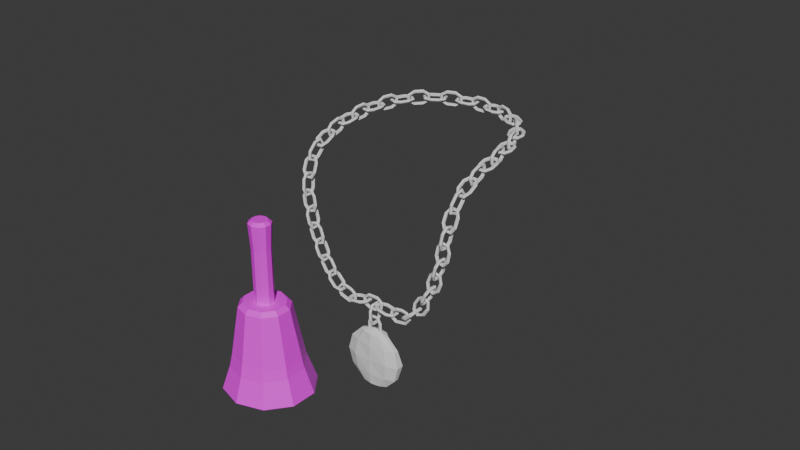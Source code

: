 # Source: Bell.blend  (saved by Blender 5.1.30; exported with 4.5.12 LTS)
import bpy
from mathutils import Matrix  # noqa: F401  (used for matrix-valued properties, if any)

bpy.ops.wm.read_factory_settings(use_empty=True)
scene = bpy.context.scene
scene.name = 'Scene'

# ---- collections
col_collection = bpy.data.collections.new('Collection'); scene.collection.children.link(col_collection)

# ---- images (referenced by path relative to the original .blend; pixels are not part of the script)
import os
ASSET_DIR = os.environ.get("B2B_ASSET_DIR", "")  # directory of the original .blend (textures are referenced by path, not embedded)
HERE = os.path.dirname(os.path.abspath(__file__))  # packed textures are extracted next to this script under _unpacked/

def load_image(name, relpath, width, height, colorspace="sRGB"):
    """Load a texture the original file referenced (path relative to the .blend, or extracted next to this script)."""
    p = next((c for c in (os.path.join(HERE, relpath), os.path.join(ASSET_DIR, relpath)) if relpath and os.path.exists(c)), "")
    if p:
        img = bpy.data.images.load(p, check_existing=True)
        img.name = name
    else:  # same state as the original file: an image datablock whose file is absent (Cycles renders it pink)
        img = bpy.data.images.new(name, width, height)
        img.source = "FILE"
        img.filepath = "//" + (relpath or name)
    img.colorspace_settings.name = colorspace
    return img
img_castletexture_png = load_image('castletexture.png', 'castletexture.png', 1024, 1024, 'sRGB')

# ---- materials (node trees are filled in below, after node groups)
mat_material_001 = bpy.data.materials.new('Material.001')
mat_material_001.roughness = 0.5257

# ---- material node trees
mat_material_001.use_nodes = True; mat_material_001.node_tree.nodes.clear()
_N = mat_material_001.node_tree.nodes; _L = mat_material_001.node_tree.links
n0 = _N.new('ShaderNodeBsdfPrincipled'); n0.name = 'Principled BSDF'; n0.location = (0, 300)
n0.inputs[2].default_value = 0.5257
n0.inputs[3].default_value = 1.45
n0.inputs[27].default_value = (0.0, 0.0, 0.0, 1.0)
n0.inputs[28].default_value = 1.0
n1 = _N.new('ShaderNodeOutputMaterial'); n1.name = 'Material Output'; n1.location = (280, 300)
n2 = _N.new('ShaderNodeTexImage'); n2.name = 'Image Texture'; n2.location = (-480, 300)
n2.image = img_castletexture_png
_L.new(n2.outputs[0], n0.inputs[0])
_L.new(n0.outputs[0], n1.inputs[0])
n1.is_active_output = True

# ---- world
world_world = bpy.data.worlds.new('World'); scene.world = world_world
world_world.use_nodes = True; world_world.node_tree.nodes.clear()
_N = world_world.node_tree.nodes; _L = world_world.node_tree.links
n0 = _N.new('ShaderNodeOutputWorld'); n0.name = 'World Output'; n0.location = (200, 100)
n1 = _N.new('ShaderNodeBackground'); n1.name = 'Background'; n1.location = (-200, 100)
n1.inputs[0].default_value = (0.05088, 0.05088, 0.05088, 1.0)
_L.new(n1.outputs[0], n0.inputs[0])
n0.is_active_output = True
world_world.color = (0.05088, 0.05088, 0.05088)
world_world.sun_shadow_jitter_overblur = 0.0

# ---- meshes
me_torus_001 = bpy.data.meshes.new('Torus.001')
me_torus_001.from_pydata([(0.25, -0.1412, 5.96e-11), (0.2155, -0.1412, 0.04755), (0.1595, -0.1412, 0.02939), (0.1595, -0.1412, -0.02939), (0.2155, -0.1412, -0.04755), (-0.125, -0.3577, 5.96e-11), (-0.1077, -0.3278, 0.04755), (-0.07977, -0.2794, 0.02939), (-0.07977, -0.2794, -0.02939), (-0.1077, -0.3278, -0.04755), (0.125, -0.3577, 5.96e-11), (0.1077, -0.3278, 0.04755), (0.07977, -0.2794, 0.02939), (0.07977, -0.2794, -0.02939), (0.1077, -0.3278, -0.04755), (0.125, 0.3577, 5.96e-11), (0.1077, 0.3278, 0.04755), (0.07977, 0.2794, 0.02939), (0.07977, 0.2794, -0.02939), (0.1077, 0.3278, -0.04755), (-0.125, 0.3577, 5.96e-11), (-0.1077, 0.3278, 0.04755), (-0.07977, 0.2794, 0.02939), (-0.07977, 0.2794, -0.02939), (-0.1077, 0.3278, -0.04755), (0.1077, 0.3278, -0.04755), (0.07977, 0.2794, -0.02939), (0.07977, 0.2794, 0.02939), (0.1077, 0.3278, 0.04755), (0.125, 0.3577, 5.96e-11), (0.2155, 0.1412, -0.04755), (0.1595, 0.1412, -0.02939), (0.1595, 0.1412, 0.02939), (0.2155, 0.1412, 0.04755), (0.25, 0.1412, 5.96e-11), (-0.25, -0.1412, 5.96e-11), (-0.2155, -0.1412, 0.04755), (-0.1595, -0.1412, 0.02939), (-0.1595, -0.1412, -0.02939), (-0.2155, -0.1412, -0.04755), (-0.125, -0.3577, 5.96e-11), (-0.1077, -0.3278, 0.04755), (-0.07977, -0.2794, 0.02939), (-0.07977, -0.2794, -0.02939), (-0.1077, -0.3278, -0.04755), (-0.25, 0.1412, 5.96e-11), (-0.2155, 0.1412, 0.04755), (-0.1595, 0.1412, 0.02939), (-0.1595, 0.1412, -0.02939), (-0.2155, 0.1412, -0.04755)], [], [(39, 44, 40, 35), (38, 43, 44, 39), (37, 42, 43, 38), (36, 41, 42, 37), (35, 40, 41, 36), (5, 10, 11, 6), (6, 11, 12, 7), (7, 12, 13, 8), (8, 13, 14, 9), (9, 14, 10, 5), (10, 0, 1, 11), (11, 1, 2, 12), (12, 2, 3, 13), (13, 3, 4, 14), (14, 4, 0, 10), (15, 20, 21, 16), (16, 21, 22, 17), (17, 22, 23, 18), (18, 23, 24, 19), (19, 24, 20, 15), (20, 45, 46, 21), (21, 46, 47, 22), (22, 47, 48, 23), (23, 48, 49, 24), (24, 49, 45, 20), (30, 25, 29, 34), (31, 26, 25, 30), (32, 27, 26, 31), (33, 28, 27, 32), (34, 29, 28, 33), (33, 32, 2, 1), (32, 31, 3, 2), (31, 30, 4, 3), (30, 34, 0, 4), (34, 33, 1, 0), (49, 48, 38, 39), (48, 47, 37, 38), (47, 46, 36, 37), (46, 45, 35, 36), (45, 49, 39, 35)])
_uv = me_torus_001.uv_layers.new(name='UVMap')
_uv.uv.foreach_set('vector', [-1.11e-16, 0.4, 0.1667, 0.4, 0.1667, 0.6, -1.11e-16, 0.6, -1.11e-16, 0.2, 0.1667, 0.2, 0.1667, 0.4, -1.11e-16, 0.4, -1.11e-16, 0.0, 0.1667, 0.0, 0.1667, 0.2, -1.11e-16, 0.2, -1.11e-16, 0.8, 0.1667, 0.8, 0.1667, 1.0, -1.11e-16, 1.0, -1.11e-16, 0.6, 0.1667, 0.6, 0.1667, 0.8, -1.11e-16, 0.8, 0.1667, 0.6, 0.3333, 0.6, 0.3333, 0.8, 0.1667, 0.8, 0.1667, 0.8, 0.3333, 0.8, 0.3333, 1.0, 0.1667, 1.0, 0.1667, 0.0, 0.3333, 0.0, 0.3333, 0.2, 0.1667, 0.2, 0.1667, 0.2, 0.3333, 0.2, 0.3333, 0.4, 0.1667, 0.4, 0.1667, 0.4, 0.3333, 0.4, 0.3333, 0.6, 0.1667, 0.6, 0.3333, 0.6, 0.5, 0.6, 0.5, 0.8, 0.3333, 0.8, 0.3333, 0.8, 0.5, 0.8, 0.5, 1.0, 0.3333, 1.0, 0.3333, 0.0, 0.5, 0.0, 0.5, 0.2, 0.3333, 0.2, 0.3333, 0.2, 0.5, 0.2, 0.5, 0.4, 0.3333, 0.4, 0.3333, 0.4, 0.5, 0.4, 0.5, 0.6, 0.3333, 0.6, 0.6667, 0.6, 0.8333, 0.6, 0.8333, 0.8, 0.6667, 0.8, 0.6667, 0.8, 0.8333, 0.8, 0.8333, 1.0, 0.6667, 1.0, 0.6667, 0.0, 0.8333, 0.0, 0.8333, 0.2, 0.6667, 0.2, 0.6667, 0.2, 0.8333, 0.2, 0.8333, 0.4, 0.6667, 0.4, 0.6667, 0.4, 0.8333, 0.4, 0.8333, 0.6, 0.6667, 0.6, 0.8333, 0.6, 1.0, 0.6, 1.0, 0.8, 0.8333, 0.8, 0.8333, 0.8, 1.0, 0.8, 1.0, 1.0, 0.8333, 1.0, 0.8333, 0.0, 1.0, 0.0, 1.0, 0.2, 0.8333, 0.2, 0.8333, 0.2, 1.0, 0.2, 1.0, 0.4, 0.8333, 0.4, 0.8333, 0.4, 1.0, 0.4, 1.0, 0.6, 0.8333, 0.6, 0.5, 0.4, 0.6667, 0.4, 0.6667, 0.6, 0.5, 0.6, 0.5, 0.2, 0.6667, 0.2, 0.6667, 0.4, 0.5, 0.4, 0.5, 0.0, 0.6667, 0.0, 0.6667, 0.2, 0.5, 0.2, 0.5, 0.8, 0.6667, 0.8, 0.6667, 1.0, 0.5, 1.0, 0.5, 0.6, 0.6667, 0.6, 0.6667, 0.8, 0.5, 0.8, 0.5, 0.8, 0.5, 1.0, 0.5, 1.0, 0.5, 0.8, 0.5, 0.0, 0.5, 0.2, 0.5, 0.2, 0.5, 0.0, 0.5, 0.2, 0.5, 0.4, 0.5, 0.4, 0.5, 0.2, 0.5, 0.4, 0.5, 0.6, 0.5, 0.6, 0.5, 0.4, 0.5, 0.6, 0.5, 0.8, 0.5, 0.8, 0.5, 0.6, 1.0, 0.4, 1.0, 0.2, -1.11e-16, 0.2, -1.11e-16, 0.4, 1.0, 0.2, 1.0, 0.0, -1.11e-16, 0.0, -1.11e-16, 0.2, 1.0, 1.0, 1.0, 0.8, -1.11e-16, 0.8, -1.11e-16, 1.0, 1.0, 0.8, 1.0, 0.6, -1.11e-16, 0.6, -1.11e-16, 0.8, 1.0, 0.6, 1.0, 0.4, -1.11e-16, 0.4, -1.11e-16, 0.6])
me_torus_001.update()
me_torus_002 = bpy.data.meshes.new('Torus.002')
me_torus_002.from_pydata([(0.25, -0.1412, 5.96e-11), (0.2155, -0.1412, 0.04755), (0.1595, -0.1412, 0.02939), (0.1595, -0.1412, -0.02939), (0.2155, -0.1412, -0.04755), (-0.125, -0.3577, 5.96e-11), (-0.1077, -0.3278, 0.04755), (-0.07977, -0.2794, 0.02939), (-0.07977, -0.2794, -0.02939), (-0.1077, -0.3278, -0.04755), (0.125, -0.3577, 5.96e-11), (0.1077, -0.3278, 0.04755), (0.07977, -0.2794, 0.02939), (0.07977, -0.2794, -0.02939), (0.1077, -0.3278, -0.04755), (0.125, 0.3577, 5.96e-11), (0.1077, 0.3278, 0.04755), (0.07977, 0.2794, 0.02939), (0.07977, 0.2794, -0.02939), (0.1077, 0.3278, -0.04755), (-0.125, 0.3577, 5.96e-11), (-0.1077, 0.3278, 0.04755), (-0.07977, 0.2794, 0.02939), (-0.07977, 0.2794, -0.02939), (-0.1077, 0.3278, -0.04755), (0.1077, 0.3278, -0.04755), (0.07977, 0.2794, -0.02939), (0.07977, 0.2794, 0.02939), (0.1077, 0.3278, 0.04755), (0.125, 0.3577, 5.96e-11), (0.2155, 0.1412, -0.04755), (0.1595, 0.1412, -0.02939), (0.1595, 0.1412, 0.02939), (0.2155, 0.1412, 0.04755), (0.25, 0.1412, 5.96e-11), (-0.25, -0.1412, 5.96e-11), (-0.2155, -0.1412, 0.04755), (-0.1595, -0.1412, 0.02939), (-0.1595, -0.1412, -0.02939), (-0.2155, -0.1412, -0.04755), (-0.125, -0.3577, 5.96e-11), (-0.1077, -0.3278, 0.04755), (-0.07977, -0.2794, 0.02939), (-0.07977, -0.2794, -0.02939), (-0.1077, -0.3278, -0.04755), (-0.25, 0.1412, 5.96e-11), (-0.2155, 0.1412, 0.04755), (-0.1595, 0.1412, 0.02939), (-0.1595, 0.1412, -0.02939), (-0.2155, 0.1412, -0.04755)], [], [(39, 44, 40, 35), (38, 43, 44, 39), (37, 42, 43, 38), (36, 41, 42, 37), (35, 40, 41, 36), (5, 10, 11, 6), (6, 11, 12, 7), (7, 12, 13, 8), (8, 13, 14, 9), (9, 14, 10, 5), (10, 0, 1, 11), (11, 1, 2, 12), (12, 2, 3, 13), (13, 3, 4, 14), (14, 4, 0, 10), (15, 20, 21, 16), (16, 21, 22, 17), (17, 22, 23, 18), (18, 23, 24, 19), (19, 24, 20, 15), (20, 45, 46, 21), (21, 46, 47, 22), (22, 47, 48, 23), (23, 48, 49, 24), (24, 49, 45, 20), (30, 25, 29, 34), (31, 26, 25, 30), (32, 27, 26, 31), (33, 28, 27, 32), (34, 29, 28, 33), (33, 32, 2, 1), (32, 31, 3, 2), (31, 30, 4, 3), (30, 34, 0, 4), (34, 33, 1, 0), (49, 48, 38, 39), (48, 47, 37, 38), (47, 46, 36, 37), (46, 45, 35, 36), (45, 49, 39, 35)])
_uv = me_torus_002.uv_layers.new(name='UVMap')
_uv.uv.foreach_set('vector', [-1.11e-16, 0.4, 0.1667, 0.4, 0.1667, 0.6, -1.11e-16, 0.6, -1.11e-16, 0.2, 0.1667, 0.2, 0.1667, 0.4, -1.11e-16, 0.4, -1.11e-16, 0.0, 0.1667, 0.0, 0.1667, 0.2, -1.11e-16, 0.2, -1.11e-16, 0.8, 0.1667, 0.8, 0.1667, 1.0, -1.11e-16, 1.0, -1.11e-16, 0.6, 0.1667, 0.6, 0.1667, 0.8, -1.11e-16, 0.8, 0.1667, 0.6, 0.3333, 0.6, 0.3333, 0.8, 0.1667, 0.8, 0.1667, 0.8, 0.3333, 0.8, 0.3333, 1.0, 0.1667, 1.0, 0.1667, 0.0, 0.3333, 0.0, 0.3333, 0.2, 0.1667, 0.2, 0.1667, 0.2, 0.3333, 0.2, 0.3333, 0.4, 0.1667, 0.4, 0.1667, 0.4, 0.3333, 0.4, 0.3333, 0.6, 0.1667, 0.6, 0.3333, 0.6, 0.5, 0.6, 0.5, 0.8, 0.3333, 0.8, 0.3333, 0.8, 0.5, 0.8, 0.5, 1.0, 0.3333, 1.0, 0.3333, 0.0, 0.5, 0.0, 0.5, 0.2, 0.3333, 0.2, 0.3333, 0.2, 0.5, 0.2, 0.5, 0.4, 0.3333, 0.4, 0.3333, 0.4, 0.5, 0.4, 0.5, 0.6, 0.3333, 0.6, 0.6667, 0.6, 0.8333, 0.6, 0.8333, 0.8, 0.6667, 0.8, 0.6667, 0.8, 0.8333, 0.8, 0.8333, 1.0, 0.6667, 1.0, 0.6667, 0.0, 0.8333, 0.0, 0.8333, 0.2, 0.6667, 0.2, 0.6667, 0.2, 0.8333, 0.2, 0.8333, 0.4, 0.6667, 0.4, 0.6667, 0.4, 0.8333, 0.4, 0.8333, 0.6, 0.6667, 0.6, 0.8333, 0.6, 1.0, 0.6, 1.0, 0.8, 0.8333, 0.8, 0.8333, 0.8, 1.0, 0.8, 1.0, 1.0, 0.8333, 1.0, 0.8333, 0.0, 1.0, 0.0, 1.0, 0.2, 0.8333, 0.2, 0.8333, 0.2, 1.0, 0.2, 1.0, 0.4, 0.8333, 0.4, 0.8333, 0.4, 1.0, 0.4, 1.0, 0.6, 0.8333, 0.6, 0.5, 0.4, 0.6667, 0.4, 0.6667, 0.6, 0.5, 0.6, 0.5, 0.2, 0.6667, 0.2, 0.6667, 0.4, 0.5, 0.4, 0.5, 0.0, 0.6667, 0.0, 0.6667, 0.2, 0.5, 0.2, 0.5, 0.8, 0.6667, 0.8, 0.6667, 1.0, 0.5, 1.0, 0.5, 0.6, 0.6667, 0.6, 0.6667, 0.8, 0.5, 0.8, 0.5, 0.8, 0.5, 1.0, 0.5, 1.0, 0.5, 0.8, 0.5, 0.0, 0.5, 0.2, 0.5, 0.2, 0.5, 0.0, 0.5, 0.2, 0.5, 0.4, 0.5, 0.4, 0.5, 0.2, 0.5, 0.4, 0.5, 0.6, 0.5, 0.6, 0.5, 0.4, 0.5, 0.6, 0.5, 0.8, 0.5, 0.8, 0.5, 0.6, 1.0, 0.4, 1.0, 0.2, -1.11e-16, 0.2, -1.11e-16, 0.4, 1.0, 0.2, 1.0, 0.0, -1.11e-16, 0.0, -1.11e-16, 0.2, 1.0, 1.0, 1.0, 0.8, -1.11e-16, 0.8, -1.11e-16, 1.0, 1.0, 0.8, 1.0, 0.6, -1.11e-16, 0.6, -1.11e-16, 0.8, 1.0, 0.6, 1.0, 0.4, -1.11e-16, 0.4, -1.11e-16, 0.6])
me_torus_002.update()
me_torus_003 = bpy.data.meshes.new('Torus.003')
me_torus_003.from_pydata([(0.25, -0.1412, 5.96e-11), (0.2155, -0.1412, 0.04755), (0.1595, -0.1412, 0.02939), (0.1595, -0.1412, -0.02939), (0.2155, -0.1412, -0.04755), (-0.125, -0.3577, 5.96e-11), (-0.1077, -0.3278, 0.04755), (-0.07977, -0.2794, 0.02939), (-0.07977, -0.2794, -0.02939), (-0.1077, -0.3278, -0.04755), (0.125, -0.3577, 5.96e-11), (0.1077, -0.3278, 0.04755), (0.07977, -0.2794, 0.02939), (0.07977, -0.2794, -0.02939), (0.1077, -0.3278, -0.04755), (0.125, 0.3577, 5.96e-11), (0.1077, 0.3278, 0.04755), (0.07977, 0.2794, 0.02939), (0.07977, 0.2794, -0.02939), (0.1077, 0.3278, -0.04755), (-0.125, 0.3577, 5.96e-11), (-0.1077, 0.3278, 0.04755), (-0.07977, 0.2794, 0.02939), (-0.07977, 0.2794, -0.02939), (-0.1077, 0.3278, -0.04755), (0.1077, 0.3278, -0.04755), (0.07977, 0.2794, -0.02939), (0.07977, 0.2794, 0.02939), (0.1077, 0.3278, 0.04755), (0.125, 0.3577, 5.96e-11), (0.2155, 0.1412, -0.04755), (0.1595, 0.1412, -0.02939), (0.1595, 0.1412, 0.02939), (0.2155, 0.1412, 0.04755), (0.25, 0.1412, 5.96e-11), (-0.25, -0.1412, 5.96e-11), (-0.2155, -0.1412, 0.04755), (-0.1595, -0.1412, 0.02939), (-0.1595, -0.1412, -0.02939), (-0.2155, -0.1412, -0.04755), (-0.125, -0.3577, 5.96e-11), (-0.1077, -0.3278, 0.04755), (-0.07977, -0.2794, 0.02939), (-0.07977, -0.2794, -0.02939), (-0.1077, -0.3278, -0.04755), (-0.25, 0.1412, 5.96e-11), (-0.2155, 0.1412, 0.04755), (-0.1595, 0.1412, 0.02939), (-0.1595, 0.1412, -0.02939), (-0.2155, 0.1412, -0.04755)], [], [(39, 44, 40, 35), (38, 43, 44, 39), (37, 42, 43, 38), (36, 41, 42, 37), (35, 40, 41, 36), (5, 10, 11, 6), (6, 11, 12, 7), (7, 12, 13, 8), (8, 13, 14, 9), (9, 14, 10, 5), (10, 0, 1, 11), (11, 1, 2, 12), (12, 2, 3, 13), (13, 3, 4, 14), (14, 4, 0, 10), (15, 20, 21, 16), (16, 21, 22, 17), (17, 22, 23, 18), (18, 23, 24, 19), (19, 24, 20, 15), (20, 45, 46, 21), (21, 46, 47, 22), (22, 47, 48, 23), (23, 48, 49, 24), (24, 49, 45, 20), (30, 25, 29, 34), (31, 26, 25, 30), (32, 27, 26, 31), (33, 28, 27, 32), (34, 29, 28, 33), (33, 32, 2, 1), (32, 31, 3, 2), (31, 30, 4, 3), (30, 34, 0, 4), (34, 33, 1, 0), (49, 48, 38, 39), (48, 47, 37, 38), (47, 46, 36, 37), (46, 45, 35, 36), (45, 49, 39, 35)])
_uv = me_torus_003.uv_layers.new(name='UVMap')
_uv.uv.foreach_set('vector', [-1.11e-16, 0.4, 0.1667, 0.4, 0.1667, 0.6, -1.11e-16, 0.6, -1.11e-16, 0.2, 0.1667, 0.2, 0.1667, 0.4, -1.11e-16, 0.4, -1.11e-16, 0.0, 0.1667, 0.0, 0.1667, 0.2, -1.11e-16, 0.2, -1.11e-16, 0.8, 0.1667, 0.8, 0.1667, 1.0, -1.11e-16, 1.0, -1.11e-16, 0.6, 0.1667, 0.6, 0.1667, 0.8, -1.11e-16, 0.8, 0.1667, 0.6, 0.3333, 0.6, 0.3333, 0.8, 0.1667, 0.8, 0.1667, 0.8, 0.3333, 0.8, 0.3333, 1.0, 0.1667, 1.0, 0.1667, 0.0, 0.3333, 0.0, 0.3333, 0.2, 0.1667, 0.2, 0.1667, 0.2, 0.3333, 0.2, 0.3333, 0.4, 0.1667, 0.4, 0.1667, 0.4, 0.3333, 0.4, 0.3333, 0.6, 0.1667, 0.6, 0.3333, 0.6, 0.5, 0.6, 0.5, 0.8, 0.3333, 0.8, 0.3333, 0.8, 0.5, 0.8, 0.5, 1.0, 0.3333, 1.0, 0.3333, 0.0, 0.5, 0.0, 0.5, 0.2, 0.3333, 0.2, 0.3333, 0.2, 0.5, 0.2, 0.5, 0.4, 0.3333, 0.4, 0.3333, 0.4, 0.5, 0.4, 0.5, 0.6, 0.3333, 0.6, 0.6667, 0.6, 0.8333, 0.6, 0.8333, 0.8, 0.6667, 0.8, 0.6667, 0.8, 0.8333, 0.8, 0.8333, 1.0, 0.6667, 1.0, 0.6667, 0.0, 0.8333, 0.0, 0.8333, 0.2, 0.6667, 0.2, 0.6667, 0.2, 0.8333, 0.2, 0.8333, 0.4, 0.6667, 0.4, 0.6667, 0.4, 0.8333, 0.4, 0.8333, 0.6, 0.6667, 0.6, 0.8333, 0.6, 1.0, 0.6, 1.0, 0.8, 0.8333, 0.8, 0.8333, 0.8, 1.0, 0.8, 1.0, 1.0, 0.8333, 1.0, 0.8333, 0.0, 1.0, 0.0, 1.0, 0.2, 0.8333, 0.2, 0.8333, 0.2, 1.0, 0.2, 1.0, 0.4, 0.8333, 0.4, 0.8333, 0.4, 1.0, 0.4, 1.0, 0.6, 0.8333, 0.6, 0.5, 0.4, 0.6667, 0.4, 0.6667, 0.6, 0.5, 0.6, 0.5, 0.2, 0.6667, 0.2, 0.6667, 0.4, 0.5, 0.4, 0.5, 0.0, 0.6667, 0.0, 0.6667, 0.2, 0.5, 0.2, 0.5, 0.8, 0.6667, 0.8, 0.6667, 1.0, 0.5, 1.0, 0.5, 0.6, 0.6667, 0.6, 0.6667, 0.8, 0.5, 0.8, 0.5, 0.8, 0.5, 1.0, 0.5, 1.0, 0.5, 0.8, 0.5, 0.0, 0.5, 0.2, 0.5, 0.2, 0.5, 0.0, 0.5, 0.2, 0.5, 0.4, 0.5, 0.4, 0.5, 0.2, 0.5, 0.4, 0.5, 0.6, 0.5, 0.6, 0.5, 0.4, 0.5, 0.6, 0.5, 0.8, 0.5, 0.8, 0.5, 0.6, 1.0, 0.4, 1.0, 0.2, -1.11e-16, 0.2, -1.11e-16, 0.4, 1.0, 0.2, 1.0, 0.0, -1.11e-16, 0.0, -1.11e-16, 0.2, 1.0, 1.0, 1.0, 0.8, -1.11e-16, 0.8, -1.11e-16, 1.0, 1.0, 0.8, 1.0, 0.6, -1.11e-16, 0.6, -1.11e-16, 0.8, 1.0, 0.6, 1.0, 0.4, -1.11e-16, 0.4, -1.11e-16, 0.6])
me_torus_003.update()
me_sphere = bpy.data.meshes.new('Sphere')
me_sphere.from_pydata([(0.0, -0.004596, 1.0), (0.0, 0.2263, 0.866), (0.0, 0.2812, 0.0), (0.0, 0.2263, -0.866), (0.0, -0.004596, -1.0), (0.2939, 0.1715, 0.866), (0.509, 0.2022, 0.5), (0.5878, 0.261, 0.0), (0.509, 0.2022, -0.5), (0.2939, 0.1715, -0.866), (0.4755, 0.01669, 0.866), (0.8236, 0.04116, 0.5), (0.9511, 0.1134, 0.0), (0.8236, 0.04116, -0.5), (0.4755, 0.01669, -0.866), (0.4755, -0.07301, 0.866), (0.8236, -0.1, 0.5), (0.9511, -0.1229, 0.0), (0.8236, -0.1, -0.5), (0.4755, -0.07301, -0.866), (0.2939, -0.1735, 0.866), (0.509, -0.2205, 0.5), (0.5878, -0.2586, 0.0), (0.509, -0.2205, -0.5), (0.2939, -0.1735, -0.866), (2.98e-08, -0.2251, 0.866), (2.98e-08, -0.2796, 0.5), (5.96e-08, -0.2891, 0.0), (2.98e-08, -0.2796, -0.5), (2.98e-08, -0.2251, -0.866), (-0.2939, -0.1735, 0.866), (-0.509, -0.2205, 0.5), (-0.5878, -0.2586, 0.0), (-0.509, -0.2205, -0.5), (-0.2939, -0.1735, -0.866), (-0.4755, -0.07301, 0.866), (-0.8236, -0.1, 0.5), (-0.9511, -0.1229, 0.0), (-0.8236, -0.1, -0.5), (-0.4755, -0.07301, -0.866), (-0.4755, 0.01669, 0.866), (-0.8236, 0.04116, 0.5), (-0.9511, 0.1134, 0.0), (-0.8236, 0.04116, -0.5), (-0.4755, 0.01669, -0.866), (-0.2939, 0.1715, 0.866), (-0.509, 0.2022, 0.5), (-0.5878, 0.261, 0.0), (-0.509, 0.2022, -0.5), (-0.2939, 0.1715, -0.866), (-2.98e-08, 0.2806, 0.5), (-2.98e-08, 0.2806, -0.5)], [], [(3, 51, 8, 9), (2, 50, 6, 7), (1, 0, 5), (4, 3, 9), (51, 2, 7, 8), (50, 1, 5, 6), (4, 9, 14), (8, 7, 12, 13), (6, 5, 10, 11), (9, 8, 13, 14), (7, 6, 11, 12), (5, 0, 10), (4, 14, 19), (13, 12, 17, 18), (11, 10, 15, 16), (14, 13, 18, 19), (12, 11, 16, 17), (10, 0, 15), (4, 19, 24), (18, 17, 22, 23), (16, 15, 20, 21), (19, 18, 23, 24), (17, 16, 21, 22), (15, 0, 20), (23, 22, 27, 28), (21, 20, 25, 26), (24, 23, 28, 29), (22, 21, 26, 27), (20, 0, 25), (4, 24, 29), (26, 25, 30, 31), (29, 28, 33, 34), (27, 26, 31, 32), (25, 0, 30), (4, 29, 34), (28, 27, 32, 33), (34, 33, 38, 39), (32, 31, 36, 37), (30, 0, 35), (4, 34, 39), (33, 32, 37, 38), (31, 30, 35, 36), (39, 38, 43, 44), (37, 36, 41, 42), (35, 0, 40), (4, 39, 44), (38, 37, 42, 43), (36, 35, 40, 41), (44, 43, 48, 49), (42, 41, 46, 47), (40, 0, 45), (4, 44, 49), (43, 42, 47, 48), (41, 40, 45, 46), (49, 48, 51, 3), (47, 46, 50, 2), (45, 0, 1), (4, 49, 3), (48, 47, 2, 51), (46, 45, 1, 50)])
_uv = me_sphere.uv_layers.new(name='UVMap')
_uv.uv.foreach_set('vector', [0.7, 0.1667, 0.7, 0.3333, 0.6, 0.3333, 0.6, 0.1667, 0.7, 0.5, 0.7, 0.6667, 0.6, 0.6667, 0.6, 0.5, 0.7, 0.8333, 0.65, 1.0, 0.6, 0.8333, 0.65, 0.0, 0.7, 0.1667, 0.6, 0.1667, 0.7, 0.3333, 0.7, 0.5, 0.6, 0.5, 0.6, 0.3333, 0.7, 0.6667, 0.7, 0.8333, 0.6, 0.8333, 0.6, 0.6667, 0.55, 0.0, 0.6, 0.1667, 0.5, 0.1667, 0.6, 0.3333, 0.6, 0.5, 0.5, 0.5, 0.5, 0.3333, 0.6, 0.6667, 0.6, 0.8333, 0.5, 0.8333, 0.5, 0.6667, 0.6, 0.1667, 0.6, 0.3333, 0.5, 0.3333, 0.5, 0.1667, 0.6, 0.5, 0.6, 0.6667, 0.5, 0.6667, 0.5, 0.5, 0.6, 0.8333, 0.55, 1.0, 0.5, 0.8333, 0.45, 0.0, 0.5, 0.1667, 0.4, 0.1667, 0.5, 0.3333, 0.5, 0.5, 0.4, 0.5, 0.4, 0.3333, 0.5, 0.6667, 0.5, 0.8333, 0.4, 0.8333, 0.4, 0.6667, 0.5, 0.1667, 0.5, 0.3333, 0.4, 0.3333, 0.4, 0.1667, 0.5, 0.5, 0.5, 0.6667, 0.4, 0.6667, 0.4, 0.5, 0.5, 0.8333, 0.45, 1.0, 0.4, 0.8333, 0.35, 0.0, 0.4, 0.1667, 0.3, 0.1667, 0.4, 0.3333, 0.4, 0.5, 0.3, 0.5, 0.3, 0.3333, 0.4, 0.6667, 0.4, 0.8333, 0.3, 0.8333, 0.3, 0.6667, 0.4, 0.1667, 0.4, 0.3333, 0.3, 0.3333, 0.3, 0.1667, 0.4, 0.5, 0.4, 0.6667, 0.3, 0.6667, 0.3, 0.5, 0.4, 0.8333, 0.35, 1.0, 0.3, 0.8333, 0.3, 0.3333, 0.3, 0.5, 0.2, 0.5, 0.2, 0.3333, 0.3, 0.6667, 0.3, 0.8333, 0.2, 0.8333, 0.2, 0.6667, 0.3, 0.1667, 0.3, 0.3333, 0.2, 0.3333, 0.2, 0.1667, 0.3, 0.5, 0.3, 0.6667, 0.2, 0.6667, 0.2, 0.5, 0.3, 0.8333, 0.25, 1.0, 0.2, 0.8333, 0.25, 0.0, 0.3, 0.1667, 0.2, 0.1667, 0.2, 0.6667, 0.2, 0.8333, 0.1, 0.8333, 0.1, 0.6667, 0.2, 0.1667, 0.2, 0.3333, 0.1, 0.3333, 0.1, 0.1667, 0.2, 0.5, 0.2, 0.6667, 0.1, 0.6667, 0.1, 0.5, 0.2, 0.8333, 0.15, 1.0, 0.1, 0.8333, 0.15, 0.0, 0.2, 0.1667, 0.1, 0.1667, 0.2, 0.3333, 0.2, 0.5, 0.1, 0.5, 0.1, 0.3333, 0.1, 0.1667, 0.1, 0.3333, 0.0, 0.3333, 0.0, 0.1667, 0.1, 0.5, 0.1, 0.6667, 0.0, 0.6667, 0.0, 0.5, 0.1, 0.8333, 0.05, 1.0, 0.0, 0.8333, 0.05, 0.0, 0.1, 0.1667, 0.0, 0.1667, 0.1, 0.3333, 0.1, 0.5, 0.0, 0.5, 0.0, 0.3333, 0.1, 0.6667, 0.1, 0.8333, 0.0, 0.8333, 0.0, 0.6667, 1.0, 0.1667, 1.0, 0.3333, 0.9, 0.3333, 0.9, 0.1667, 1.0, 0.5, 1.0, 0.6667, 0.9, 0.6667, 0.9, 0.5, 1.0, 0.8333, 0.95, 1.0, 0.9, 0.8333, 0.95, 0.0, 1.0, 0.1667, 0.9, 0.1667, 1.0, 0.3333, 1.0, 0.5, 0.9, 0.5, 0.9, 0.3333, 1.0, 0.6667, 1.0, 0.8333, 0.9, 0.8333, 0.9, 0.6667, 0.9, 0.1667, 0.9, 0.3333, 0.8, 0.3333, 0.8, 0.1667, 0.9, 0.5, 0.9, 0.6667, 0.8, 0.6667, 0.8, 0.5, 0.9, 0.8333, 0.85, 1.0, 0.8, 0.8333, 0.85, 0.0, 0.9, 0.1667, 0.8, 0.1667, 0.9, 0.3333, 0.9, 0.5, 0.8, 0.5, 0.8, 0.3333, 0.9, 0.6667, 0.9, 0.8333, 0.8, 0.8333, 0.8, 0.6667, 0.8, 0.1667, 0.8, 0.3333, 0.7, 0.3333, 0.7, 0.1667, 0.8, 0.5, 0.8, 0.6667, 0.7, 0.6667, 0.7, 0.5, 0.8, 0.8333, 0.75, 1.0, 0.7, 0.8333, 0.75, 0.0, 0.8, 0.1667, 0.7, 0.1667, 0.8, 0.3333, 0.8, 0.5, 0.7, 0.5, 0.7, 0.3333, 0.8, 0.6667, 0.8, 0.8333, 0.7, 0.8333, 0.7, 0.6667])
me_sphere.update()
me_cylinder_cylinder_001 = bpy.data.meshes.new('Cylinder_Cylinder.001')
me_cylinder_cylinder_001.from_pydata([(0.0, -0.000175, -0.03855), (0.0, 0.02378, -0.03048), (0.02341, -0.000175, -0.03132), (0.01842, 0.02378, -0.02479), (0.03788, -0.000175, -0.01238), (0.02981, 0.02378, -0.009881), (0.03788, -0.000175, 0.01104), (0.02981, 0.02378, 0.00854), (0.02341, -0.000175, 0.02998), (0.01842, 0.02378, 0.02344), (0.0, -0.000175, 0.03721), (0.0, 0.02378, 0.02914), (-0.02341, -0.000175, 0.02998), (-0.01842, 0.02378, 0.02344), (-0.03788, -0.000175, 0.01104), (-0.02981, 0.02378, 0.00854), (-0.03788, -0.000175, -0.01238), (-0.02981, 0.02378, -0.009881), (-0.02341, -0.000175, -0.03132), (-0.01842, 0.02378, -0.02479), (0.0, 0.07367, -0.02105), (0.01301, 0.07367, -0.01703), (0.02105, 0.07367, -0.006504), (0.02105, 0.07367, 0.006504), (0.01301, 0.07367, 0.01703), (0.0, 0.07367, 0.02105), (-0.01301, 0.07367, 0.01703), (-0.02105, 0.07367, 0.006504), (-0.02105, 0.07367, -0.006504), (-0.01301, 0.07367, -0.01703), (0.0, 0.07716, -0.0176), (0.01088, 0.07716, -0.01424), (0.0176, 0.07716, -0.00544), (0.0176, 0.07716, 0.005439), (0.01088, 0.07716, 0.01424), (0.0, 0.07716, 0.0176), (-0.01088, 0.07716, 0.01424), (-0.0176, 0.07716, 0.005439), (-0.0176, 0.07716, -0.00544), (-0.01088, 0.07716, -0.01424), (0.0, 0.07716, -0.007996), (0.004942, 0.07716, -0.006469), (0.007996, 0.07716, -0.002471), (0.007996, 0.07716, 0.002471), (0.004942, 0.07716, 0.006469), (0.0, 0.07716, 0.007996), (-0.004942, 0.07716, 0.006469), (-0.007996, 0.07716, 0.002471), (-0.007996, 0.07716, -0.002471), (-0.004942, 0.07716, -0.006469), (0.0, 0.1231, -0.007996), (0.004942, 0.1231, -0.006469), (0.007996, 0.1231, -0.002471), (0.007996, 0.1231, 0.002471), (0.004942, 0.1231, 0.006469), (0.0, 0.1231, 0.007996), (-0.004942, 0.1231, 0.006469), (-0.007996, 0.1231, 0.002471), (-0.007996, 0.1231, -0.002471), (-0.004942, 0.1231, -0.006469), (0.0, 0.1454, -0.009314), (0.005756, 0.1454, -0.007535), (0.009314, 0.1454, -0.002878), (0.009314, 0.1454, 0.002878), (0.005756, 0.1454, 0.007535), (0.0, 0.1454, 0.009314), (-0.005756, 0.1454, 0.007535), (-0.009314, 0.1454, 0.002878), (-0.009314, 0.1454, -0.002878), (-0.005756, 0.1454, -0.007535), (0.0, 0.1479, -0.006538), (0.004041, 0.1479, -0.00529), (0.006538, 0.1479, -0.00202), (0.006538, 0.1479, 0.00202), (0.004041, 0.1479, 0.005289), (0.0, 0.1479, 0.006538), (-0.004041, 0.1479, 0.005289), (-0.006538, 0.1479, 0.00202), (-0.006538, 0.1479, -0.00202), (-0.004041, 0.1479, -0.00529), (0.0, -0.000175, -0.03618), (0.02195, -0.000175, -0.0294), (0.03551, -0.000175, -0.01165), (0.03551, -0.000175, 0.0103), (0.02195, -0.000175, 0.02806), (0.0, -0.000175, 0.03484), (-0.02195, -0.000175, 0.02806), (-0.03551, -0.000175, 0.0103), (-0.03551, -0.000175, -0.01165), (-0.02195, -0.000175, -0.0294), (0.0, 0.0733, -0.0187), (0.01156, 0.0733, -0.01513), (0.0187, 0.0733, -0.005778), (0.0187, 0.0733, 0.005778), (0.01156, 0.0733, 0.01513), (0.0, 0.0733, 0.0187), (-0.01156, 0.0733, 0.01513), (-0.0187, 0.0733, 0.005778), (-0.0187, 0.0733, -0.005778), (-0.01156, 0.0733, -0.01513), (0.0, 0.0733, -0.003749), (0.002317, 0.0733, -0.003033), (0.003749, 0.0733, -0.001158), (0.003749, 0.0733, 0.001158), (0.002317, 0.0733, 0.003033), (0.0, 0.0733, 0.003749), (-0.002317, 0.0733, 0.003033), (-0.003749, 0.0733, 0.001158), (-0.003749, 0.0733, -0.001158), (-0.002317, 0.0733, -0.003033), (0.0, 0.02005, -0.02541), (0.002194, 0.01978, -0.02479), (0.00355, 0.01908, -0.02316), (0.00355, 0.01821, -0.02114), (0.002194, 0.0175, -0.01951), (0.0, 0.01723, -0.01889), (-0.002194, 0.0175, -0.01951), (-0.00355, 0.01821, -0.02114), (-0.00355, 0.01908, -0.02316), (-0.002194, 0.01978, -0.02479), (0.0, 0.01568, -0.03104), (0.004317, 0.01515, -0.02982), (0.006986, 0.01376, -0.02661), (0.006986, 0.01205, -0.02265), (0.004317, 0.01066, -0.01944), (0.0, 0.01013, -0.01822), (-0.004317, 0.01066, -0.01944), (-0.006986, 0.01205, -0.02265), (-0.006986, 0.01376, -0.02661), (-0.004317, 0.01515, -0.02982), (0.0, 0.00857, -0.03105), (0.002579, 0.008254, -0.03032), (0.004172, 0.007425, -0.0284), (0.004172, 0.006402, -0.02604), (0.002579, 0.005574, -0.02412), (0.0, 0.005258, -0.02339), (-0.002578, 0.005574, -0.02412), (-0.004172, 0.006402, -0.02604), (-0.004172, 0.007425, -0.0284), (-0.002578, 0.008254, -0.03032)], [], [(0, 1, 3, 2), (2, 3, 5, 4), (4, 5, 7, 6), (6, 7, 9, 8), (8, 9, 11, 10), (10, 11, 13, 12), (12, 13, 15, 14), (14, 15, 17, 16), (13, 11, 25, 26), (16, 17, 19, 18), (18, 19, 1, 0), (12, 14, 87, 86), (26, 25, 35, 36), (11, 9, 24, 25), (9, 7, 23, 24), (3, 1, 20, 21), (7, 5, 22, 23), (5, 3, 21, 22), (1, 19, 29, 20), (19, 17, 28, 29), (17, 15, 27, 28), (15, 13, 26, 27), (33, 32, 42, 43), (23, 22, 32, 33), (20, 29, 39, 30), (27, 26, 36, 37), (24, 23, 33, 34), (21, 20, 30, 31), (28, 27, 37, 38), (25, 24, 34, 35), (22, 21, 31, 32), (29, 28, 38, 39), (40, 49, 59, 50), (30, 39, 49, 40), (37, 36, 46, 47), (34, 33, 43, 44), (31, 30, 40, 41), (38, 37, 47, 48), (35, 34, 44, 45), (32, 31, 41, 42), (39, 38, 48, 49), (36, 35, 45, 46), (55, 54, 64, 65), (47, 46, 56, 57), (44, 43, 53, 54), (41, 40, 50, 51), (48, 47, 57, 58), (45, 44, 54, 55), (42, 41, 51, 52), (49, 48, 58, 59), (46, 45, 55, 56), (43, 42, 52, 53), (62, 61, 71, 72), (52, 51, 61, 62), (59, 58, 68, 69), (56, 55, 65, 66), (53, 52, 62, 63), (50, 59, 69, 60), (57, 56, 66, 67), (54, 53, 63, 64), (51, 50, 60, 61), (58, 57, 67, 68), (71, 70, 79, 78, 77, 76, 75, 74, 73, 72), (69, 68, 78, 79), (66, 65, 75, 76), (63, 62, 72, 73), (60, 69, 79, 70), (67, 66, 76, 77), (64, 63, 73, 74), (61, 60, 70, 71), (68, 67, 77, 78), (65, 64, 74, 75), (85, 86, 96, 95), (10, 12, 86, 85), (8, 10, 85, 84), (6, 8, 84, 83), (0, 2, 81, 80), (4, 6, 83, 82), (2, 4, 82, 81), (18, 0, 80, 89), (16, 18, 89, 88), (14, 16, 88, 87), (92, 93, 103, 102), (82, 83, 93, 92), (89, 80, 90, 99), (86, 87, 97, 96), (83, 84, 94, 93), (80, 81, 91, 90), (87, 88, 98, 97), (84, 85, 95, 94), (81, 82, 92, 91), (88, 89, 99, 98), (106, 107, 117, 116), (99, 90, 100, 109), (96, 97, 107, 106), (93, 94, 104, 103), (90, 91, 101, 100), (97, 98, 108, 107), (94, 95, 105, 104), (91, 92, 102, 101), (98, 99, 109, 108), (95, 96, 106, 105), (113, 114, 124, 123), (103, 104, 114, 113), (100, 101, 111, 110), (107, 108, 118, 117), (104, 105, 115, 114), (101, 102, 112, 111), (108, 109, 119, 118), (105, 106, 116, 115), (102, 103, 113, 112), (109, 100, 110, 119), (120, 121, 131, 130), (110, 111, 121, 120), (117, 118, 128, 127), (114, 115, 125, 124), (111, 112, 122, 121), (118, 119, 129, 128), (115, 116, 126, 125), (112, 113, 123, 122), (119, 110, 120, 129), (116, 117, 127, 126), (130, 131, 132, 133, 134, 135, 136, 137, 138, 139), (127, 128, 138, 137), (124, 125, 135, 134), (121, 122, 132, 131), (128, 129, 139, 138), (125, 126, 136, 135), (122, 123, 133, 132), (129, 120, 130, 139), (126, 127, 137, 136), (123, 124, 134, 133)])
me_cylinder_cylinder_001.polygons.foreach_set('use_smooth', [True] * 132)
_k = set([(0, 1), (0, 2), (0, 18), (1, 3), (1, 19), (1, 20), (2, 3), (2, 4), (3, 5), (3, 21), (4, 5), (4, 6), (5, 7), (5, 22), (6, 7), (6, 8), (7, 9), (7, 23), (8, 9), (8, 10), (9, 11), (9, 24), (10, 11), (10, 12), (11, 13), (11, 25), (12, 13), (12, 14), (13, 15), (13, 26), (14, 15), (14, 16), (15, 17), (15, 27), (16, 17), (16, 18), (17, 19), (17, 28), (18, 19), (19, 29), (20, 21), (20, 29), (20, 30), (21, 22), (21, 31), (22, 23), (22, 32), (23, 24), (23, 33), (24, 25), (24, 34), (25, 26), (25, 35), (26, 27), (26, 36), (27, 28), (27, 37), (28, 29), (28, 38), (29, 39), (30, 31), (30, 39), (31, 32), (32, 33), (33, 34), (34, 35), (35, 36), (36, 37), (37, 38), (38, 39), (40, 41), (40, 49), (40, 50), (41, 42), (41, 51), (42, 43), (42, 52), (43, 44), (43, 53), (44, 45), (44, 54), (45, 46), (45, 55), (46, 47), (46, 56), (47, 48), (47, 57), (48, 49), (48, 58), (49, 59), (50, 51), (50, 59), (50, 60), (51, 52), (51, 61), (52, 53), (52, 62), (53, 54), (53, 63), (54, 55), (54, 64), (55, 56), (55, 65), (56, 57), (56, 66), (57, 58), (57, 67), (58, 59), (58, 68), (59, 69), (60, 61), (60, 69), (60, 70), (61, 62), (61, 71), (62, 63), (62, 72), (63, 64), (63, 73), (64, 65), (64, 74), (65, 66), (65, 75), (66, 67), (66, 76), (67, 68), (67, 77), (68, 69), (68, 78), (69, 79), (70, 71), (70, 79), (71, 72), (72, 73), (73, 74), (74, 75), (75, 76), (76, 77), (77, 78), (78, 79), (80, 81), (80, 89), (80, 90), (81, 82), (81, 91), (82, 83), (82, 92), (83, 84), (83, 93), (84, 85), (84, 94), (85, 86), (85, 95), (86, 87), (86, 96), (87, 88), (87, 97), (88, 89), (88, 98), (89, 99), (90, 91), (90, 99), (91, 92), (92, 93), (93, 94), (94, 95), (95, 96), (96, 97), (97, 98), (98, 99), (100, 101), (100, 109), (100, 110), (101, 102), (101, 111), (102, 103), (102, 112), (103, 104), (103, 113), (104, 105), (104, 114), (105, 106), (105, 115), (106, 107), (106, 116), (107, 108), (107, 117), (108, 109), (108, 118), (109, 119), (110, 111), (110, 119), (110, 120), (111, 112), (111, 121), (112, 113), (112, 122), (113, 114), (113, 123), (114, 115), (114, 124), (115, 116), (115, 125), (116, 117), (116, 126), (117, 118), (117, 127), (118, 119), (118, 128), (119, 129), (120, 121), (120, 129), (120, 130), (121, 122), (121, 131), (122, 123), (122, 132), (123, 124), (123, 133), (124, 125), (124, 134), (125, 126), (125, 135), (126, 127), (126, 136), (127, 128), (127, 137), (128, 129), (128, 138), (129, 139), (130, 131), (130, 139), (131, 132), (132, 133), (133, 134), (134, 135), (135, 136), (136, 137), (137, 138), (138, 139)])
me_cylinder_cylinder_001.attributes.new('sharp_edge', 'BOOLEAN', 'EDGE').data.foreach_set('value', [ (min(e.vertices), max(e.vertices)) in _k for e in me_cylinder_cylinder_001.edges])
_uv = me_cylinder_cylinder_001.uv_layers.new(name='UVMap')
_uv.uv.foreach_set('vector', [0.3634, 0.7115, 0.3634, 0.7261, 0.3605, 0.7261, 0.3605, 0.7115, 0.3605, 0.7115, 0.3605, 0.7261, 0.3576, 0.7261, 0.3576, 0.7115, 0.3576, 0.7115, 0.3576, 0.7261, 0.3547, 0.7261, 0.3547, 0.7115, 0.3547, 0.7115, 0.3547, 0.7261, 0.3517, 0.7261, 0.3517, 0.7115, 0.3517, 0.7115, 0.3517, 0.7261, 0.3488, 0.7261, 0.3488, 0.7115, 0.3488, 0.7115, 0.3488, 0.7261, 0.3459, 0.7261, 0.3459, 0.7115, 0.3459, 0.7115, 0.3459, 0.7261, 0.343, 0.7261, 0.343, 0.7115, 0.343, 0.7115, 0.343, 0.7261, 0.34, 0.7261, 0.34, 0.7115, 0.3459, 0.7261, 0.3488, 0.7261, 0.3488, 0.7261, 0.3459, 0.7261, 0.34, 0.7115, 0.34, 0.7261, 0.3371, 0.7261, 0.3371, 0.7115, 0.3371, 0.7115, 0.3371, 0.7261, 0.3342, 0.7261, 0.3342, 0.7115, 0.3459, 0.7115, 0.343, 0.7115, 0.343, 0.7115, 0.3459, 0.7115, 0.3459, 0.7261, 0.3488, 0.7261, 0.3488, 0.7261, 0.3459, 0.7261, 0.3488, 0.7261, 0.3517, 0.7261, 0.3517, 0.7261, 0.3488, 0.7261, 0.3517, 0.7261, 0.3547, 0.7261, 0.3547, 0.7261, 0.3517, 0.7261, 0.3605, 0.7261, 0.3634, 0.7261, 0.3634, 0.7261, 0.3605, 0.7261, 0.3547, 0.7261, 0.3576, 0.7261, 0.3576, 0.7261, 0.3547, 0.7261, 0.3576, 0.7261, 0.3605, 0.7261, 0.3605, 0.7261, 0.3576, 0.7261, 0.3342, 0.7261, 0.3371, 0.7261, 0.3371, 0.7261, 0.3342, 0.7261, 0.3371, 0.7261, 0.34, 0.7261, 0.34, 0.7261, 0.3371, 0.7261, 0.34, 0.7261, 0.343, 0.7261, 0.343, 0.7261, 0.34, 0.7261, 0.343, 0.7261, 0.3459, 0.7261, 0.3459, 0.7261, 0.343, 0.7261, 0.3547, 0.7261, 0.3576, 0.7261, 0.3576, 0.7261, 0.3547, 0.7261, 0.3547, 0.7261, 0.3576, 0.7261, 0.3576, 0.7261, 0.3547, 0.7261, 0.3342, 0.7261, 0.3371, 0.7261, 0.3371, 0.7261, 0.3342, 0.7261, 0.343, 0.7261, 0.3459, 0.7261, 0.3459, 0.7261, 0.343, 0.7261, 0.3517, 0.7261, 0.3547, 0.7261, 0.3547, 0.7261, 0.3517, 0.7261, 0.3605, 0.7261, 0.3634, 0.7261, 0.3634, 0.7261, 0.3605, 0.7261, 0.34, 0.7261, 0.343, 0.7261, 0.343, 0.7261, 0.34, 0.7261, 0.3488, 0.7261, 0.3517, 0.7261, 0.3517, 0.7261, 0.3488, 0.7261, 0.3576, 0.7261, 0.3605, 0.7261, 0.3605, 0.7261, 0.3576, 0.7261, 0.3371, 0.7261, 0.34, 0.7261, 0.34, 0.7261, 0.3371, 0.7261, 0.5282, 0.7866, 0.5311, 0.7866, 0.5311, 0.7866, 0.5282, 0.7866, 0.3342, 0.7261, 0.3371, 0.7261, 0.3371, 0.7261, 0.3342, 0.7261, 0.343, 0.7261, 0.3459, 0.7261, 0.3459, 0.7261, 0.343, 0.7261, 0.3517, 0.7261, 0.3547, 0.7261, 0.3547, 0.7261, 0.3517, 0.7261, 0.3605, 0.7261, 0.3634, 0.7261, 0.3634, 0.7261, 0.3605, 0.7261, 0.34, 0.7261, 0.343, 0.7261, 0.343, 0.7261, 0.34, 0.7261, 0.3488, 0.7261, 0.3517, 0.7261, 0.3517, 0.7261, 0.3488, 0.7261, 0.3576, 0.7261, 0.3605, 0.7261, 0.3605, 0.7261, 0.3576, 0.7261, 0.3371, 0.7261, 0.34, 0.7261, 0.34, 0.7261, 0.3371, 0.7261, 0.3459, 0.7261, 0.3488, 0.7261, 0.3488, 0.7261, 0.3459, 0.7261, 0.5428, 0.7866, 0.5458, 0.7866, 0.5458, 0.7866, 0.5428, 0.7866, 0.537, 0.7866, 0.5399, 0.7866, 0.5399, 0.7866, 0.537, 0.7866, 0.5458, 0.7866, 0.5487, 0.7866, 0.5487, 0.7866, 0.5458, 0.7866, 0.5545, 0.7866, 0.5575, 0.7866, 0.5575, 0.7866, 0.5545, 0.7866, 0.5341, 0.7866, 0.537, 0.7866, 0.537, 0.7866, 0.5341, 0.7866, 0.5428, 0.7866, 0.5458, 0.7866, 0.5458, 0.7866, 0.5428, 0.7866, 0.5516, 0.7866, 0.5545, 0.7866, 0.5545, 0.7866, 0.5516, 0.7866, 0.5311, 0.7866, 0.5341, 0.7866, 0.5341, 0.7866, 0.5311, 0.7866, 0.5399, 0.7866, 0.5428, 0.7866, 0.5428, 0.7866, 0.5399, 0.7866, 0.5487, 0.7866, 0.5516, 0.7866, 0.5516, 0.7866, 0.5487, 0.7866, 0.5516, 0.7866, 0.5545, 0.7866, 0.5545, 0.7866, 0.5516, 0.7866, 0.5516, 0.7866, 0.5545, 0.7866, 0.5545, 0.7866, 0.5516, 0.7866, 0.5311, 0.7866, 0.5341, 0.7866, 0.5341, 0.7866, 0.5311, 0.7866, 0.5399, 0.7866, 0.5428, 0.7866, 0.5428, 0.7866, 0.5399, 0.7866, 0.5487, 0.7866, 0.5516, 0.7866, 0.5516, 0.7866, 0.5487, 0.7866, 0.5282, 0.7866, 0.5311, 0.7866, 0.5311, 0.7866, 0.5282, 0.7866, 0.537, 0.7866, 0.5399, 0.7866, 0.5399, 0.7866, 0.537, 0.7866, 0.5458, 0.7866, 0.5487, 0.7866, 0.5487, 0.7866, 0.5458, 0.7866, 0.5545, 0.7866, 0.5575, 0.7866, 0.5575, 0.7866, 0.5545, 0.7866, 0.5341, 0.7866, 0.537, 0.7866, 0.537, 0.7866, 0.5341, 0.7866, 0.5397, 0.7703, 0.5355, 0.7717, 0.5314, 0.7703, 0.5288, 0.7668, 0.5288, 0.7625, 0.5314, 0.759, 0.5355, 0.7576, 0.5397, 0.759, 0.5422, 0.7625, 0.5422, 0.7668, 0.5311, 0.7866, 0.5341, 0.7866, 0.5341, 0.7866, 0.5311, 0.7866, 0.5399, 0.7866, 0.5428, 0.7866, 0.5428, 0.7866, 0.5399, 0.7866, 0.5487, 0.7866, 0.5516, 0.7866, 0.5516, 0.7866, 0.5487, 0.7866, 0.5282, 0.7866, 0.5311, 0.7866, 0.5311, 0.7866, 0.5282, 0.7866, 0.537, 0.7866, 0.5399, 0.7866, 0.5399, 0.7866, 0.537, 0.7866, 0.5458, 0.7866, 0.5487, 0.7866, 0.5487, 0.7866, 0.5458, 0.7866, 0.5545, 0.7866, 0.5575, 0.7866, 0.5575, 0.7866, 0.5545, 0.7866, 0.5341, 0.7866, 0.537, 0.7866, 0.537, 0.7866, 0.5341, 0.7866, 0.5428, 0.7866, 0.5458, 0.7866, 0.5458, 0.7866, 0.5428, 0.7866, 0.3488, 0.7115, 0.3459, 0.7115, 0.3459, 0.7115, 0.3488, 0.7115, 0.3488, 0.7115, 0.3459, 0.7115, 0.3459, 0.7115, 0.3488, 0.7115, 0.3517, 0.7115, 0.3488, 0.7115, 0.3488, 0.7115, 0.3517, 0.7115, 0.3547, 0.7115, 0.3517, 0.7115, 0.3517, 0.7115, 0.3547, 0.7115, 0.3634, 0.7115, 0.3605, 0.7115, 0.3605, 0.7115, 0.3634, 0.7115, 0.3576, 0.7115, 0.3547, 0.7115, 0.3547, 0.7115, 0.3576, 0.7115, 0.3605, 0.7115, 0.3576, 0.7115, 0.3576, 0.7115, 0.3605, 0.7115, 0.3371, 0.7115, 0.3342, 0.7115, 0.3342, 0.7115, 0.3371, 0.7115, 0.34, 0.7115, 0.3371, 0.7115, 0.3371, 0.7115, 0.34, 0.7115, 0.343, 0.7115, 0.34, 0.7115, 0.34, 0.7115, 0.343, 0.7115, 0.3576, 0.7115, 0.3547, 0.7115, 0.3547, 0.7115, 0.3576, 0.7115, 0.3576, 0.7115, 0.3547, 0.7115, 0.3547, 0.7115, 0.3576, 0.7115, 0.3371, 0.7115, 0.3342, 0.7115, 0.3342, 0.7115, 0.3371, 0.7115, 0.3459, 0.7115, 0.343, 0.7115, 0.343, 0.7115, 0.3459, 0.7115, 0.3547, 0.7115, 0.3517, 0.7115, 0.3517, 0.7115, 0.3547, 0.7115, 0.3634, 0.7115, 0.3605, 0.7115, 0.3605, 0.7115, 0.3634, 0.7115, 0.343, 0.7115, 0.34, 0.7115, 0.34, 0.7115, 0.343, 0.7115, 0.3517, 0.7115, 0.3488, 0.7115, 0.3488, 0.7115, 0.3517, 0.7115, 0.3605, 0.7115, 0.3576, 0.7115, 0.3576, 0.7115, 0.3605, 0.7115, 0.34, 0.7115, 0.3371, 0.7115, 0.3371, 0.7115, 0.34, 0.7115, 0.4719, 0.7846, 0.469, 0.7846, 0.469, 0.7846, 0.4719, 0.7846, 0.3371, 0.7115, 0.3342, 0.7115, 0.3342, 0.7115, 0.3371, 0.7115, 0.3459, 0.7115, 0.343, 0.7115, 0.343, 0.7115, 0.3459, 0.7115, 0.3547, 0.7115, 0.3517, 0.7115, 0.3517, 0.7115, 0.3547, 0.7115, 0.3634, 0.7115, 0.3605, 0.7115, 0.3605, 0.7115, 0.3634, 0.7115, 0.343, 0.7115, 0.34, 0.7115, 0.34, 0.7115, 0.343, 0.7115, 0.3517, 0.7115, 0.3488, 0.7115, 0.3488, 0.7115, 0.3517, 0.7115, 0.3605, 0.7115, 0.3576, 0.7115, 0.3576, 0.7115, 0.3605, 0.7115, 0.34, 0.7115, 0.3371, 0.7115, 0.3371, 0.7115, 0.34, 0.7115, 0.3488, 0.7115, 0.3459, 0.7115, 0.3459, 0.7115, 0.3488, 0.7115, 0.4807, 0.7846, 0.4777, 0.7846, 0.4777, 0.7846, 0.4807, 0.7846, 0.4807, 0.7846, 0.4777, 0.7846, 0.4777, 0.7846, 0.4807, 0.7846, 0.4894, 0.7846, 0.4865, 0.7846, 0.4865, 0.7846, 0.4894, 0.7846, 0.469, 0.7846, 0.466, 0.7846, 0.466, 0.7846, 0.469, 0.7846, 0.4777, 0.7846, 0.4748, 0.7846, 0.4748, 0.7846, 0.4777, 0.7846, 0.4865, 0.7846, 0.4836, 0.7846, 0.4836, 0.7846, 0.4865, 0.7846, 0.466, 0.7846, 0.4631, 0.7846, 0.4631, 0.7846, 0.466, 0.7846, 0.4748, 0.7846, 0.4719, 0.7846, 0.4719, 0.7846, 0.4748, 0.7846, 0.4836, 0.7846, 0.4807, 0.7846, 0.4807, 0.7846, 0.4836, 0.7846, 0.4631, 0.7846, 0.4602, 0.7846, 0.4602, 0.7846, 0.4631, 0.7846, 0.4894, 0.7846, 0.4865, 0.7846, 0.4865, 0.7846, 0.4894, 0.7846, 0.4894, 0.7846, 0.4865, 0.7846, 0.4865, 0.7846, 0.4894, 0.7846, 0.469, 0.7846, 0.466, 0.7846, 0.466, 0.7846, 0.469, 0.7846, 0.4777, 0.7846, 0.4748, 0.7846, 0.4748, 0.7846, 0.4777, 0.7846, 0.4865, 0.7846, 0.4836, 0.7846, 0.4836, 0.7846, 0.4865, 0.7846, 0.466, 0.7846, 0.4631, 0.7846, 0.4631, 0.7846, 0.466, 0.7846, 0.4748, 0.7846, 0.4719, 0.7846, 0.4719, 0.7846, 0.4748, 0.7846, 0.4836, 0.7846, 0.4807, 0.7846, 0.4807, 0.7846, 0.4836, 0.7846, 0.4631, 0.7846, 0.4602, 0.7846, 0.4602, 0.7846, 0.4631, 0.7846, 0.4719, 0.7846, 0.469, 0.7846, 0.469, 0.7846, 0.4719, 0.7846, 0.4821, 0.7843, 0.4862, 0.7829, 0.4888, 0.7794, 0.4888, 0.7751, 0.4862, 0.7716, 0.4821, 0.7702, 0.478, 0.7716, 0.4754, 0.7751, 0.4754, 0.7794, 0.478, 0.7829, 0.469, 0.7846, 0.466, 0.7846, 0.466, 0.7846, 0.469, 0.7846, 0.4777, 0.7846, 0.4748, 0.7846, 0.4748, 0.7846, 0.4777, 0.7846, 0.4865, 0.7846, 0.4836, 0.7846, 0.4836, 0.7846, 0.4865, 0.7846, 0.466, 0.7846, 0.4631, 0.7846, 0.4631, 0.7846, 0.466, 0.7846, 0.4748, 0.7846, 0.4719, 0.7846, 0.4719, 0.7846, 0.4748, 0.7846, 0.4836, 0.7846, 0.4807, 0.7846, 0.4807, 0.7846, 0.4836, 0.7846, 0.4631, 0.7846, 0.4602, 0.7846, 0.4602, 0.7846, 0.4631, 0.7846, 0.4719, 0.7846, 0.469, 0.7846, 0.469, 0.7846, 0.4719, 0.7846, 0.4807, 0.7846, 0.4777, 0.7846, 0.4777, 0.7846, 0.4807, 0.7846])
me_cylinder_cylinder_001.materials.append(mat_material_001)
me_cylinder_cylinder_001.update()
me_cylinder_cylinder_001.normals_split_custom_set([tuple(v) for v in zip(*[iter([0.281, 0.3066, -0.9094, 0.281, 0.3066, -0.9094, 0.281, 0.3066, -0.9094, 0.281, 0.3066, -0.9094, 0.7544, 0.3144, -0.5763, 0.7544, 0.3144, -0.5763, 0.7544, 0.3144, -0.5763, 0.7544, 0.3144, -0.5763, 0.9476, 0.3195, 0.0, 0.9476, 0.3195, 0.0, 0.9476, 0.3195, 0.0, 0.9476, 0.3195, 0.0, 0.7544, 0.3144, 0.5763, 0.7544, 0.3144, 0.5763, 0.7544, 0.3144, 0.5763, 0.7544, 0.3144, 0.5763, 0.281, 0.3066, 0.9094, 0.281, 0.3066, 0.9094, 0.281, 0.3066, 0.9094, 0.281, 0.3066, 0.9094, -0.281, 0.3066, 0.9094, -0.281, 0.3066, 0.9094, -0.281, 0.3066, 0.9094, -0.281, 0.3066, 0.9094, -0.7544, 0.3144, 0.5763, -0.7544, 0.3144, 0.5763, -0.7544, 0.3144, 0.5763, -0.7544, 0.3144, 0.5763, -0.9476, 0.3195, 0.0, -0.9476, 0.3195, 0.0, -0.9476, 0.3195, 0.0, -0.9476, 0.3195, 0.0, -0.2918, 0.153, 0.9442, -0.2918, 0.153, 0.9442, -0.2918, 0.153, 0.9442, -0.2918, 0.153, 0.9442, -0.7544, 0.3144, -0.5763, -0.7544, 0.3144, -0.5763, -0.7544, 0.3144, -0.5763, -0.7544, 0.3144, -0.5763, -0.281, 0.3066, -0.9094, -0.281, 0.3066, -0.9094, -0.281, 0.3066, -0.9094, -0.281, 0.3066, -0.9094, 0.0, -1.0, 0.0, 0.0, -1.0, 0.0, 0.0, -1.0, 0.0, 0.0, -1.0, 0.0, -0.2148, 0.6862, 0.695, -0.2148, 0.6862, 0.695, -0.2148, 0.6862, 0.695, -0.2148, 0.6862, 0.695, 0.2918, 0.153, 0.9442, 0.2918, 0.153, 0.9442, 0.2918, 0.153, 0.9442, 0.2918, 0.153, 0.9442, 0.7842, 0.1621, 0.599, 0.7842, 0.1621, 0.599, 0.7842, 0.1621, 0.599, 0.7842, 0.1621, 0.599, 0.2905, 0.1777, -0.9402, 0.2905, 0.1777, -0.9402, 0.2905, 0.1777, -0.9402, 0.2905, 0.1777, -0.9402, 0.9849, 0.1729, 0.0, 0.9849, 0.1729, 0.0, 0.9849, 0.1729, 0.0, 0.9849, 0.1729, 0.0, 0.782, 0.1777, -0.5974, 0.782, 0.1777, -0.5974, 0.782, 0.1777, -0.5974, 0.782, 0.1777, -0.5974, -0.2905, 0.1777, -0.9402, -0.2905, 0.1777, -0.9402, -0.2905, 0.1777, -0.9402, -0.2905, 0.1777, -0.9402, -0.782, 0.1777, -0.5974, -0.782, 0.1777, -0.5974, -0.782, 0.1777, -0.5974, -0.782, 0.1777, -0.5974, -0.9849, 0.1729, 0.0, -0.9849, 0.1729, 0.0, -0.9849, 0.1729, 0.0, -0.9849, 0.1729, 0.0, -0.7842, 0.1621, 0.599, -0.7842, 0.1621, 0.599, -0.7842, 0.1621, 0.599, -0.7842, 0.1621, 0.599, 0.0, 1.0, 3.748e-07, 0.0, 1.0, -1.874e-07, 0.0, 1.0, -1.942e-07, 0.0, 1.0, 3.883e-07, 0.7116, 0.7026, 0.0, 0.7116, 0.7026, 0.0, 0.7116, 0.7026, 0.0, 0.7116, 0.7026, 0.0, -0.2148, 0.6862, -0.695, -0.2148, 0.6862, -0.695, -0.2148, 0.6862, -0.695, -0.2148, 0.6862, -0.695, -0.5704, 0.6962, 0.4358, -0.5704, 0.6962, 0.4358, -0.5704, 0.6962, 0.4358, -0.5704, 0.6962, 0.4358, 0.5704, 0.6962, 0.4358, 0.5704, 0.6962, 0.4358, 0.5704, 0.6962, 0.4358, 0.5704, 0.6962, 0.4358, 0.2148, 0.6862, -0.695, 0.2148, 0.6862, -0.695, 0.2148, 0.6862, -0.695, 0.2148, 0.6862, -0.695, -0.7116, 0.7026, 0.0, -0.7116, 0.7026, 0.0, -0.7116, 0.7026, 0.0, -0.7116, 0.7026, 0.0, 0.2148, 0.6862, 0.695, 0.2148, 0.6862, 0.695, 0.2148, 0.6862, 0.695, 0.2148, 0.6862, 0.695, 0.5704, 0.6962, -0.4358, 0.5704, 0.6962, -0.4358, 0.5704, 0.6962, -0.4358, 0.5704, 0.6962, -0.4358, -0.5704, 0.6962, -0.4358, -0.5704, 0.6962, -0.4358, -0.5704, 0.6962, -0.4358, -0.5704, 0.6962, -0.4358, -0.2952, 0.0, -0.9554, -0.2952, 0.0, -0.9554, -0.2952, 0.0, -0.9554, -0.2952, 0.0, -0.9554, 0.0, 1.0, 0.0, 0.0, 1.0, -3.961e-07, 0.0, 1.0, -3.742e-07, 0.0, 1.0, 0.0, 0.0, 1.0, 1.874e-07, 0.0, 1.0, 1.981e-07, 0.0, 1.0, 1.871e-07, 0.0, 1.0, 1.942e-07, 0.0, 1.0, 3.961e-07, 0.0, 1.0, 3.748e-07, 0.0, 1.0, 3.883e-07, 0.0, 1.0, 3.742e-07, 0.0, 1.0, -1.981e-07, 0.0, 1.0, 0.0, 0.0, 1.0, 0.0, 0.0, 1.0, -1.871e-07, 0.0, 1.0, -3.748e-07, 0.0, 1.0, 1.874e-07, 0.0, 1.0, 1.942e-07, 0.0, 1.0, -3.883e-07, 0.0, 1.0, 0.0, 0.0, 1.0, 3.961e-07, 0.0, 1.0, 3.742e-07, 0.0, 1.0, 0.0, 0.0, 1.0, -1.874e-07, 0.0, 1.0, -1.981e-07, 0.0, 1.0, -1.871e-07, 0.0, 1.0, -1.942e-07, 0.0, 1.0, -3.961e-07, 0.0, 1.0, -3.748e-07, 0.0, 1.0, -3.883e-07, 0.0, 1.0, -3.742e-07, 0.0, 1.0, 1.981e-07, 0.0, 1.0, 0.0, 0.0, 1.0, 0.0, 0.0, 1.0, 1.871e-07, 0.2948, -0.05633, 0.9539, 0.2948, -0.05633, 0.9539, 0.2948, -0.05633, 0.9539, 0.2948, -0.05633, 0.9539, -0.7947, 0.0, 0.607, -0.7947, 0.0, 0.607, -0.7947, 0.0, 0.607, -0.7947, 0.0, 0.607, 0.7947, 0.0, 0.607, 0.7947, 0.0, 0.607, 0.7947, 0.0, 0.607, 0.7947, 0.0, 0.607, 0.2952, 0.0, -0.9554, 0.2952, 0.0, -0.9554, 0.2952, 0.0, -0.9554, 0.2952, 0.0, -0.9554, -1.0, 0.0, 0.0, -1.0, 0.0, 0.0, -1.0, 0.0, 0.0, -1.0, 0.0, 0.0, 0.2952, 0.0, 0.9554, 0.2952, 0.0, 0.9554, 0.2952, 0.0, 0.9554, 0.2952, 0.0, 0.9554, 0.7947, 0.0, -0.607, 0.7947, 0.0, -0.607, 0.7947, 0.0, -0.607, 0.7947, 0.0, -0.607, -0.7947, 0.0, -0.607, -0.7947, 0.0, -0.607, -0.7947, 0.0, -0.607, -0.7947, 0.0, -0.607, -0.2952, 0.0, 0.9554, -0.2952, 0.0, 0.9554, -0.2952, 0.0, 0.9554, -0.2952, 0.0, 0.9554, 1.0, 0.0, 0.0, 1.0, 0.0, 0.0, 1.0, 0.0, 0.0, 1.0, 0.0, 0.0, 0.5362, 0.7381, -0.4095, 0.5362, 0.7381, -0.4095, 0.5362, 0.7381, -0.4095, 0.5362, 0.7381, -0.4095, 0.7933, -0.0579, -0.6061, 0.7933, -0.0579, -0.6061, 0.7933, -0.0579, -0.6061, 0.7933, -0.0579, -0.6061, -0.7933, -0.0579, -0.6061, -0.7933, -0.0579, -0.6061, -0.7933, -0.0579, -0.6061, -0.7933, -0.0579, -0.6061, -0.2948, -0.05633, 0.9539, -0.2948, -0.05633, 0.9539, -0.2948, -0.05633, 0.9539, -0.2948, -0.05633, 0.9539, 0.9983, -0.05896, 0.0, 0.9983, -0.05896, 0.0, 0.9983, -0.05896, 0.0, 0.9983, -0.05896, 0.0, -0.2948, -0.05633, -0.9539, -0.2948, -0.05633, -0.9539, -0.2948, -0.05633, -0.9539, -0.2948, -0.05633, -0.9539, -0.7933, -0.0579, 0.6061, -0.7933, -0.0579, 0.6061, -0.7933, -0.0579, 0.6061, -0.7933, -0.0579, 0.6061, 0.7933, -0.0579, 0.6061, 0.7933, -0.0579, 0.6061, 0.7933, -0.0579, 0.6061, 0.7933, -0.0579, 0.6061, 0.2948, -0.05633, -0.9539, 0.2948, -0.05633, -0.9539, 0.2948, -0.05633, -0.9539, 0.2948, -0.05633, -0.9539, -0.9983, -0.05896, 0.0, -0.9983, -0.05896, 0.0, -0.9983, -0.05896, 0.0, -0.9983, -0.05896, 0.0, 0.0, 1.0, -4.407e-07, 0.0, 1.0, -4.407e-07, 0.0, 1.0, -4.407e-07, 0.0, 1.0, -4.407e-07, 0.0, 1.0, -4.407e-07, 0.0, 1.0, -4.407e-07, 0.0, 1.0, -4.407e-07, 0.0, 1.0, -4.407e-07, 0.0, 1.0, -4.407e-07, 0.0, 1.0, -4.407e-07, -0.5362, 0.7381, -0.4095, -0.5362, 0.7381, -0.4095, -0.5362, 0.7381, -0.4095, -0.5362, 0.7381, -0.4095, -0.2022, 0.7288, 0.6542, -0.2022, 0.7288, 0.6542, -0.2022, 0.7288, 0.6542, -0.2022, 0.7288, 0.6542, 0.668, 0.7441, 0.0, 0.668, 0.7441, 0.0, 0.668, 0.7441, 0.0, 0.668, 0.7441, 0.0, -0.2022, 0.7287, -0.6543, -0.2022, 0.7287, -0.6543, -0.2022, 0.7287, -0.6543, -0.2022, 0.7287, -0.6543, -0.5361, 0.7381, 0.4096, -0.5361, 0.7381, 0.4096, -0.5361, 0.7381, 0.4096, -0.5361, 0.7381, 0.4096, 0.5361, 0.7381, 0.4096, 0.5361, 0.7381, 0.4096, 0.5361, 0.7381, 0.4096, 0.5361, 0.7381, 0.4096, 0.2022, 0.7287, -0.6543, 0.2022, 0.7287, -0.6543, 0.2022, 0.7287, -0.6543, 0.2022, 0.7287, -0.6543, -0.668, 0.7441, 0.0, -0.668, 0.7441, 0.0, -0.668, 0.7441, 0.0, -0.668, 0.7441, 0.0, 0.2022, 0.7288, 0.6542, 0.2022, 0.7288, 0.6542, 0.2022, 0.7288, 0.6542, 0.2022, 0.7288, 0.6542, 0.2889, -0.2054, -0.935, 0.2889, -0.2054, -0.935, 0.2889, -0.2054, -0.935, 0.2889, -0.2054, -0.935, 0.0, -1.0, 0.0, 0.0, -1.0, 0.0, 0.0, -1.0, 0.0, 0.0, -1.0, 0.0, 0.0, -1.0, 0.0, 0.0, -1.0, 0.0, 0.0, -1.0, 0.0, 0.0, -1.0, 0.0, 0.0, -1.0, 0.0, 0.0, -1.0, 0.0, 0.0, -1.0, 0.0, 0.0, -1.0, 0.0, 0.0, -1.0, 0.0, 0.0, -1.0, 0.0, 0.0, -1.0, 0.0, 0.0, -1.0, 0.0, 0.0, -1.0, 0.0, 0.0, -1.0, 0.0, 0.0, -1.0, 0.0, 0.0, -1.0, 0.0, 0.0, -1.0, 0.0, 0.0, -1.0, 0.0, 0.0, -1.0, 0.0, 0.0, -1.0, 0.0, 0.0, -1.0, 0.0, 0.0, -1.0, 0.0, 0.0, -1.0, 0.0, 0.0, -1.0, 0.0, 0.0, -1.0, 0.0, 0.0, -1.0, 0.0, 0.0, -1.0, 0.0, 0.0, -1.0, 0.0, 0.0, -1.0, 0.0, 0.0, -1.0, 0.0, 0.0, -1.0, 0.0, 0.0, -1.0, 0.0, 0.0, -1.0, 2.747e-07, 0.0, -1.0, 0.0, 0.0, -1.0, 0.0, 0.0, -1.0, 2.845e-07, -0.9748, -0.2231, 0.0, -0.9748, -0.2231, 0.0, -0.9748, -0.2231, 0.0, -0.9748, -0.2231, 0.0, 0.2879, -0.2217, 0.9316, 0.2879, -0.2217, 0.9316, 0.2879, -0.2217, 0.9316, 0.2879, -0.2217, 0.9316, 0.7762, -0.2141, -0.593, 0.7762, -0.2141, -0.593, 0.7762, -0.2141, -0.593, 0.7762, -0.2141, -0.593, -0.7762, -0.2141, -0.593, -0.7762, -0.2141, -0.593, -0.7762, -0.2141, -0.593, -0.7762, -0.2141, -0.593, -0.2879, -0.2217, 0.9316, -0.2879, -0.2217, 0.9316, -0.2879, -0.2217, 0.9316, -0.2879, -0.2217, 0.9316, 0.9748, -0.2231, 0.0, 0.9748, -0.2231, 0.0, 0.9748, -0.2231, 0.0, 0.9748, -0.2231, 0.0, -0.2889, -0.2054, -0.9351, -0.2889, -0.2054, -0.9351, -0.2889, -0.2054, -0.9351, -0.2889, -0.2054, -0.9351, -0.7744, -0.2244, 0.5916, -0.7744, -0.2244, 0.5916, -0.7744, -0.2244, 0.5916, -0.7744, -0.2244, 0.5916, 0.7744, -0.2244, 0.5916, 0.7744, -0.2244, 0.5916, 0.7744, -0.2244, 0.5916, 0.7744, -0.2244, 0.5916, -0.7831, -0.2351, 0.5758, -0.7831, -0.2351, 0.5758, -0.7831, -0.2351, 0.5758, -0.7831, -0.2351, 0.5758, 0.0, -1.0, -2.033e-07, 0.0, -1.0, -1.403e-07, 0.0, -1.0, -1.403e-07, 0.0, -1.0, -2.153e-07, 0.0, -1.0, -8.697e-08, 0.0, -1.0, -2.747e-07, 0.0, -1.0, -2.845e-07, 0.0, -1.0, -5.885e-08, 0.0, -1.0, 0.0, 0.0, -1.0, -6.775e-08, 0.0, -1.0, -7.177e-08, 0.0, -1.0, 0.0, 0.0, -1.0, -1.403e-07, 0.0, -1.0, 3.58e-07, 0.0, -1.0, 3.459e-07, 0.0, -1.0, -1.403e-07, 0.0, -1.0, -2.747e-07, 0.0, -1.0, 0.0, 0.0, -1.0, 0.0, 0.0, -1.0, -2.845e-07, 0.0, -1.0, -6.775e-08, 0.0, -1.0, 1.403e-07, 0.0, -1.0, 1.403e-07, 0.0, -1.0, -7.177e-08, 0.0, -1.0, 3.58e-07, 0.0, -1.0, 2.747e-07, 0.0, -1.0, 2.845e-07, 0.0, -1.0, 3.459e-07, 0.0, -1.0, 0.0, 0.0, -1.0, -2.033e-07, 0.0, -1.0, -2.153e-07, 0.0, -1.0, 0.0, 0.0, -1.0, 1.403e-07, 0.0, -1.0, -8.697e-08, 0.0, -1.0, -5.885e-08, 0.0, -1.0, 1.403e-07, 0.6992, 0.2239, 0.6789, 0.6992, 0.2239, 0.6789, 0.6992, 0.2239, 0.6789, 0.6992, 0.2239, 0.6789, 0.7831, -0.2351, 0.5758, 0.7831, -0.2351, 0.5758, 0.7831, -0.2351, 0.5758, 0.7831, -0.2351, 0.5758, 0.2852, 0.3607, -0.888, 0.2852, 0.3607, -0.888, 0.2852, 0.3607, -0.888, 0.2852, 0.3607, -0.888, -1.0, -0.003366, -0.0006772, -1.0, -0.003366, -0.0006772, -1.0, -0.003366, -0.0006772, -1.0, -0.003366, -0.0006772, 0.2852, -0.3592, 0.8886, 0.2852, -0.3592, 0.8886, 0.2852, -0.3592, 0.8886, 0.2852, -0.3592, 0.8886, 0.7834, 0.2318, -0.5767, 0.7834, 0.2318, -0.5767, 0.7834, 0.2318, -0.5767, 0.7834, 0.2318, -0.5767, -0.7834, 0.2318, -0.5767, -0.7834, 0.2318, -0.5767, -0.7834, 0.2318, -0.5767, -0.7834, 0.2318, -0.5767, -0.2852, -0.3592, 0.8886, -0.2852, -0.3592, 0.8886, -0.2852, -0.3592, 0.8886, -0.2852, -0.3592, 0.8886, 1.0, -0.003366, -0.0006772, 1.0, -0.003366, -0.0006772, 1.0, -0.003366, -0.0006772, 1.0, -0.003366, -0.0006772, -0.2852, 0.3607, -0.888, -0.2852, 0.3607, -0.888, -0.2852, 0.3607, -0.888, -0.2852, 0.3607, -0.888, 0.2729, 0.001237, -0.962, 0.2729, 0.001237, -0.962, 0.2729, 0.001237, -0.962, 0.2729, 0.001237, -0.962, 0.2616, 0.7624, -0.5919, 0.2616, 0.7624, -0.5919, 0.2616, 0.7624, -0.5919, 0.2616, 0.7624, -0.5919, -0.8764, 0.4421, 0.1912, -0.8764, 0.4421, 0.1912, -0.8764, 0.4421, 0.1912, -0.8764, 0.4421, 0.1912, 0.2614, 0.09088, 0.9609, 0.2614, 0.09088, 0.9609, 0.2614, 0.09088, 0.9609, 0.2614, 0.09088, 0.9609, 0.6992, 0.6481, -0.3019, 0.6992, 0.6481, -0.3019, 0.6992, 0.6481, -0.3019, 0.6992, 0.6481, -0.3019, -0.6992, 0.6481, -0.3019, -0.6992, 0.6481, -0.3019, -0.6992, 0.6481, -0.3019, -0.6992, 0.6481, -0.3019, -0.2614, 0.09088, 0.9609, -0.2614, 0.09088, 0.9609, -0.2614, 0.09088, 0.9609, -0.2614, 0.09088, 0.9609, 0.8764, 0.4421, 0.1912, 0.8764, 0.4421, 0.1912, 0.8764, 0.4421, 0.1912, 0.8764, 0.4421, 0.1912, -0.2616, 0.7624, -0.5919, -0.2616, 0.7624, -0.5919, -0.2616, 0.7624, -0.5919, -0.2616, 0.7624, -0.5919, -0.6992, 0.2239, 0.6789, -0.6992, 0.2239, 0.6789, -0.6992, 0.2239, 0.6789, -0.6992, 0.2239, 0.6789, 3.382e-08, -0.9178, -0.3969, 3.382e-08, -0.9178, -0.3969, 3.382e-08, -0.9178, -0.3969, 3.382e-08, -0.9178, -0.3969, 3.382e-08, -0.9178, -0.3969, 3.382e-08, -0.9178, -0.3969, 3.382e-08, -0.9178, -0.3969, 3.382e-08, -0.9178, -0.3969, 3.382e-08, -0.9178, -0.3969, 3.382e-08, -0.9178, -0.3969, -0.9183, -0.3634, -0.1571, -0.9183, -0.3634, -0.1571, -0.9183, -0.3634, -0.1571, -0.9183, -0.3634, -0.1571, 0.273, -0.7002, 0.6597, 0.273, -0.7002, 0.6597, 0.273, -0.7002, 0.6597, 0.273, -0.7002, 0.6597, 0.7318, -0.1359, -0.6678, 0.7318, -0.1359, -0.6678, 0.7318, -0.1359, -0.6678, 0.7318, -0.1359, -0.6678, -0.7317, -0.1359, -0.6679, -0.7317, -0.1359, -0.6679, -0.7317, -0.1359, -0.6679, -0.7317, -0.1359, -0.6679, -0.2731, -0.7002, 0.6597, -0.2731, -0.7002, 0.6597, -0.2731, -0.7002, 0.6597, -0.2731, -0.7002, 0.6597, 0.9183, -0.3634, -0.1571, 0.9183, -0.3634, -0.1571, 0.9183, -0.3634, -0.1571, 0.9183, -0.3634, -0.1571, -0.2729, 0.001213, -0.962, -0.2729, 0.001213, -0.962, -0.2729, 0.001213, -0.962, -0.2729, 0.001213, -0.962, -0.7316, -0.5798, 0.3585, -0.7316, -0.5798, 0.3585, -0.7316, -0.5798, 0.3585, -0.7316, -0.5798, 0.3585, 0.7317, -0.5798, 0.3584, 0.7317, -0.5798, 0.3584, 0.7317, -0.5798, 0.3584, 0.7317, -0.5798, 0.3584])] * 3)])

# ---- curves / text
cu_nurbscurve = bpy.data.curves.new('NurbsCurve', 'CURVE')
cu_nurbscurve.dimensions = '3D'
_sp = cu_nurbscurve.splines.new('NURBS'); _sp.points.add(8)
_sp.points.foreach_set('co', [-1.0, 0.0, 1.0, 1.0, -1.0, 0.0, 2.0, 1.0, -1.0, 2.0, 2.0, 1.0, 1.0, 2.0, 2.0, 1.0, 1.0, 0.0, 2.0, 1.0, 1.0, 0.0, 1.0, 1.0, 0.5, 0.0, 0.0, 1.0, 0.0, 0.0, 0.3, 1.0, -0.5, 0.0, 0.0, 1.0])
_sp.order_v = 0
_sp.use_cyclic_u = True
cu_nurbscurve.use_path = True
cu_nurbscurve.fill_mode = 'FULL'

# ---- objects
ob_torus_001 = bpy.data.objects.new('Torus.001', me_torus_001)
ob_empty = bpy.data.objects.new('Empty', None)
ob_nurbscurve = bpy.data.objects.new('NurbsCurve', cu_nurbscurve)
ob_torus_002 = bpy.data.objects.new('Torus.002', me_torus_002)
ob_torus_003 = bpy.data.objects.new('Torus.003', me_torus_003)
ob_sphere = bpy.data.objects.new('Sphere', me_sphere)
ob_cylinder_cylinder_001 = bpy.data.objects.new('Cylinder_Cylinder.001', me_cylinder_cylinder_001)

# ---- transforms, parenting, visibility, modifiers, constraints
ob_torus_001.location = (1.907e-08, 0.01111, -1.436)
_m = ob_torus_001.modifiers.new('Array.001', 'ARRAY')
_m.fit_type = 'FIT_CURVE'
_m.count = 35
_m.curve = ob_nurbscurve
_m.relative_offset_displace = (0.0, -0.7, 0.0)
_m.use_object_offset = True
_m.offset_object = ob_empty
_m = ob_torus_001.modifiers.new('Curve', 'CURVE')
_m.object = ob_nurbscurve
_m.deform_axis = 'NEG_Y'
ob_empty.location = (0.0, 0.0, -1.436)
ob_empty.rotation_euler = (0.0, 1.571, 0.0)
ob_empty.empty_display_size = 0.2
ob_nurbscurve.location = (0.0, 0.0, -1.436)
ob_nurbscurve.scale = (2.593, 2.593, 2.593)
ob_torus_002.location = (1.907e-08, 0.01766, -1.285)
ob_torus_002.rotation_euler = (1.571, -0.0, 1.571)
_m = ob_torus_002.modifiers.new('Array.001', 'ARRAY')
_m.fit_type = 'FIT_CURVE'
_m.count = 35
_m.relative_offset_displace = (0.0, -0.7, 0.0)
_m.use_object_offset = True
_m = ob_torus_002.modifiers.new('Curve', 'CURVE')
_m.deform_axis = 'NEG_Y'
ob_torus_003.location = (1.907e-08, 0.01766, -1.729)
ob_torus_003.rotation_euler = (1.571, -0.0, 0.0)
_m = ob_torus_003.modifiers.new('Array.001', 'ARRAY')
_m.fit_type = 'FIT_CURVE'
_m.count = 35
_m.relative_offset_displace = (0.0, -0.7, 0.0)
_m.use_object_offset = True
_m = ob_torus_003.modifiers.new('Curve', 'CURVE')
_m.deform_axis = 'NEG_Y'
ob_sphere.location = (0.0, 0.02724, -2.785)
ob_cylinder_cylinder_001.location = (0.0, -4.24, -1.411)
ob_cylinder_cylinder_001.rotation_euler = (1.571, -0.0, 0.0)
ob_cylinder_cylinder_001.scale = (32.79, 32.79, 32.79)

# ---- collection membership
col_collection.objects.link(ob_torus_001)
col_collection.objects.link(ob_empty)
col_collection.objects.link(ob_nurbscurve)
col_collection.objects.link(ob_torus_002)
col_collection.objects.link(ob_torus_003)
col_collection.objects.link(ob_sphere)
col_collection.objects.link(ob_cylinder_cylinder_001)

# ---- scene / render settings (as saved in the file)
scene.frame_start = 1; scene.frame_end = 250; scene.frame_set(89)
scene.render.engine = 'BLENDER_EEVEE_NEXT'
scene.render.bake_bias = 0.0
scene.render.bake_samples = 0
scene.cycles.sampling_pattern = 'TABULATED_SOBOL'
scene.eevee.use_volume_custom_range = False
bpy.context.view_layer.update()

# ---- added for rendering (the .blend has no active camera and no usable light): camera, sun
cam_auto = bpy.data.cameras.new('AutoCamera')
cam_auto.lens = 50.0
cam_auto.sensor_width = 36.0
cam_auto.clip_end = 1000.0
ob_auto_camera = bpy.data.objects.new('AutoCamera', cam_auto)
scene.collection.objects.link(ob_auto_camera)
ob_auto_camera.location = (18.2818, -20.7786, 15.7825)
ob_auto_camera.rotation_euler = (1.09748, -7.21219e-08, 0.694738)
scene.camera = ob_auto_camera
light_auto_sun = bpy.data.lights.new('AutoSun', 'SUN')
light_auto_sun.energy = 3.0
light_auto_sun.angle = 0.0523599
ob_auto_sun = bpy.data.objects.new('AutoSun', light_auto_sun)
scene.collection.objects.link(ob_auto_sun)
ob_auto_sun.rotation_euler = (0.872665, 0.174533, 0.523599)
bpy.context.view_layer.update()
